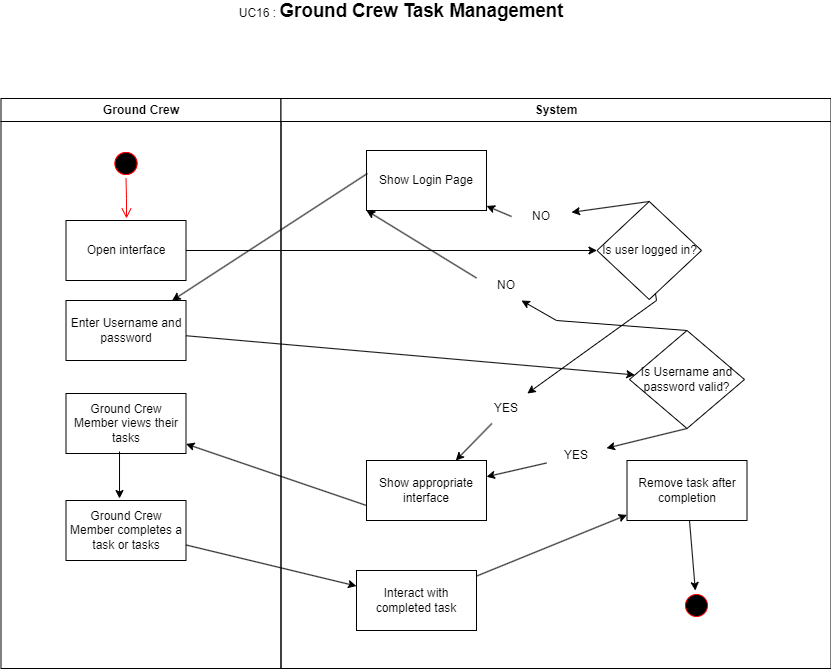

The diagram above was exported from draw.io. Its source (the exported page's mxGraphModel, read from the mxfile embedded in the PNG):
<mxGraphModel dx="1439" dy="772" grid="1" gridSize="10" guides="1" tooltips="1" connect="1" arrows="1" fold="1" page="1" pageScale="1" pageWidth="1169" pageHeight="826" background="none" math="0" shadow="0">
  <root>
    <mxCell id="0" />
    <mxCell id="1" parent="0" />
    <mxCell id="2" value="Ground Crew" style="swimlane;whiteSpace=wrap" parent="1" vertex="1">
      <mxGeometry x="164.5" y="128" width="280" height="570" as="geometry" />
    </mxCell>
    <mxCell id="S2y-2JL9btJCpLy0w_bu-76" value="UC16 :&amp;nbsp;&lt;b&gt;&lt;span style=&quot;font-size:14.0pt;line-height:&lt;br/&gt;115%;font-family:&amp;quot;Arial&amp;quot;,sans-serif;mso-fareast-font-family:Arial;mso-font-kerning:&lt;br/&gt;0pt;mso-ligatures:none;mso-ansi-language:EN;mso-fareast-language:#1000;&lt;br/&gt;mso-bidi-language:AR-SA&quot; lang=&quot;EN&quot;&gt;Ground Crew Task Management&lt;/span&gt;&lt;/b&gt;" style="text;html=1;align=center;verticalAlign=middle;whiteSpace=wrap;rounded=0;" parent="1" vertex="1">
      <mxGeometry x="370" y="40" width="390" as="geometry" />
    </mxCell>
    <mxCell id="4" value="System" style="swimlane;whiteSpace=wrap" parent="1" vertex="1">
      <mxGeometry x="444.5" y="128" width="550" height="570" as="geometry" />
    </mxCell>
    <mxCell id="FrI0xrgN8rB-qQ6Ue-nQ-16" value="" style="ellipse;shape=startState;fillColor=#000000;strokeColor=#ff0000;" parent="1" vertex="1">
      <mxGeometry x="274.5" y="178" width="30" height="30" as="geometry" />
    </mxCell>
    <mxCell id="FrI0xrgN8rB-qQ6Ue-nQ-17" value="" style="edgeStyle=elbowEdgeStyle;elbow=horizontal;verticalAlign=bottom;endArrow=open;endSize=8;strokeColor=#FF0000;endFill=1;rounded=0" parent="1" source="FrI0xrgN8rB-qQ6Ue-nQ-16" edge="1">
      <mxGeometry x="100" y="40" as="geometry">
        <mxPoint x="290" y="248" as="targetPoint" />
      </mxGeometry>
    </mxCell>
    <mxCell id="FrI0xrgN8rB-qQ6Ue-nQ-18" value="Open interface" style="rounded=0;whiteSpace=wrap;html=1;" parent="1" vertex="1">
      <mxGeometry x="229.5" y="250" width="120" height="60" as="geometry" />
    </mxCell>
    <mxCell id="FrI0xrgN8rB-qQ6Ue-nQ-19" value="Ground Crew Member views their tasks" style="rounded=0;whiteSpace=wrap;html=1;" parent="1" vertex="1">
      <mxGeometry x="229.5" y="423" width="120" height="60" as="geometry" />
    </mxCell>
    <mxCell id="FrI0xrgN8rB-qQ6Ue-nQ-20" value="Ground Crew Member completes a task or tasks" style="rounded=0;whiteSpace=wrap;html=1;" parent="1" vertex="1">
      <mxGeometry x="229.5" y="530" width="120" height="60" as="geometry" />
    </mxCell>
    <mxCell id="FrI0xrgN8rB-qQ6Ue-nQ-21" value="Enter Username and password" style="rounded=0;whiteSpace=wrap;html=1;" parent="1" vertex="1">
      <mxGeometry x="229.5" y="330" width="120" height="60" as="geometry" />
    </mxCell>
    <mxCell id="FrI0xrgN8rB-qQ6Ue-nQ-22" value="" style="endArrow=classic;html=1;rounded=0;exitX=0.446;exitY=0.967;exitDx=0;exitDy=0;exitPerimeter=0;entryX=0.446;entryY=-0.033;entryDx=0;entryDy=0;entryPerimeter=0;" parent="1" source="FrI0xrgN8rB-qQ6Ue-nQ-19" target="FrI0xrgN8rB-qQ6Ue-nQ-20" edge="1">
      <mxGeometry width="50" height="50" relative="1" as="geometry">
        <mxPoint x="570" y="450" as="sourcePoint" />
        <mxPoint x="620" y="400" as="targetPoint" />
      </mxGeometry>
    </mxCell>
    <mxCell id="FrI0xrgN8rB-qQ6Ue-nQ-23" value="Show appropriate interface" style="rounded=0;whiteSpace=wrap;html=1;" parent="1" vertex="1">
      <mxGeometry x="530" y="490" width="120" height="60" as="geometry" />
    </mxCell>
    <mxCell id="FrI0xrgN8rB-qQ6Ue-nQ-24" value="Interact with completed task" style="rounded=0;whiteSpace=wrap;html=1;" parent="1" vertex="1">
      <mxGeometry x="520" y="600" width="120" height="60" as="geometry" />
    </mxCell>
    <mxCell id="FrI0xrgN8rB-qQ6Ue-nQ-25" value="Show Login Page" style="rounded=0;whiteSpace=wrap;html=1;" parent="1" vertex="1">
      <mxGeometry x="530" y="180" width="120" height="60" as="geometry" />
    </mxCell>
    <mxCell id="FrI0xrgN8rB-qQ6Ue-nQ-26" value="YES" style="text;html=1;align=center;verticalAlign=middle;whiteSpace=wrap;rounded=0;" parent="1" vertex="1">
      <mxGeometry x="640" y="423" width="60" height="30" as="geometry" />
    </mxCell>
    <mxCell id="FrI0xrgN8rB-qQ6Ue-nQ-27" style="edgeStyle=orthogonalEdgeStyle;rounded=0;orthogonalLoop=1;jettySize=auto;html=1;exitX=0.5;exitY=1;exitDx=0;exitDy=0;" parent="1" source="FrI0xrgN8rB-qQ6Ue-nQ-26" target="FrI0xrgN8rB-qQ6Ue-nQ-26" edge="1">
      <mxGeometry relative="1" as="geometry" />
    </mxCell>
    <mxCell id="FrI0xrgN8rB-qQ6Ue-nQ-28" value="" style="endArrow=classic;html=1;rounded=0;" parent="1" source="FrI0xrgN8rB-qQ6Ue-nQ-26" target="FrI0xrgN8rB-qQ6Ue-nQ-23" edge="1">
      <mxGeometry width="50" height="50" relative="1" as="geometry">
        <mxPoint x="570" y="450" as="sourcePoint" />
        <mxPoint x="620" y="400" as="targetPoint" />
        <Array as="points" />
      </mxGeometry>
    </mxCell>
    <mxCell id="FrI0xrgN8rB-qQ6Ue-nQ-29" value="NO" style="text;html=1;align=center;verticalAlign=middle;whiteSpace=wrap;rounded=0;" parent="1" vertex="1">
      <mxGeometry x="675" y="231" width="60" height="30" as="geometry" />
    </mxCell>
    <mxCell id="FrI0xrgN8rB-qQ6Ue-nQ-30" value="" style="endArrow=classic;html=1;rounded=0;exitX=0;exitY=0.5;exitDx=0;exitDy=0;" parent="1" source="FrI0xrgN8rB-qQ6Ue-nQ-29" target="FrI0xrgN8rB-qQ6Ue-nQ-25" edge="1">
      <mxGeometry width="50" height="50" relative="1" as="geometry">
        <mxPoint x="570" y="450" as="sourcePoint" />
        <mxPoint x="620" y="400" as="targetPoint" />
      </mxGeometry>
    </mxCell>
    <mxCell id="FrI0xrgN8rB-qQ6Ue-nQ-31" value="" style="endArrow=classic;html=1;rounded=0;" parent="1" source="FrI0xrgN8rB-qQ6Ue-nQ-18" target="FrI0xrgN8rB-qQ6Ue-nQ-43" edge="1">
      <mxGeometry width="50" height="50" relative="1" as="geometry">
        <mxPoint x="570" y="450" as="sourcePoint" />
        <mxPoint x="820" y="230" as="targetPoint" />
      </mxGeometry>
    </mxCell>
    <mxCell id="FrI0xrgN8rB-qQ6Ue-nQ-32" value="" style="endArrow=classic;html=1;rounded=0;exitX=0.008;exitY=0.383;exitDx=0;exitDy=0;exitPerimeter=0;" parent="1" source="FrI0xrgN8rB-qQ6Ue-nQ-25" target="FrI0xrgN8rB-qQ6Ue-nQ-21" edge="1">
      <mxGeometry width="50" height="50" relative="1" as="geometry">
        <mxPoint x="570" y="450" as="sourcePoint" />
        <mxPoint x="620" y="400" as="targetPoint" />
      </mxGeometry>
    </mxCell>
    <mxCell id="FrI0xrgN8rB-qQ6Ue-nQ-33" value="" style="endArrow=classic;html=1;rounded=0;" parent="1" source="FrI0xrgN8rB-qQ6Ue-nQ-20" target="FrI0xrgN8rB-qQ6Ue-nQ-24" edge="1">
      <mxGeometry width="50" height="50" relative="1" as="geometry">
        <mxPoint x="570" y="450" as="sourcePoint" />
        <mxPoint x="620" y="400" as="targetPoint" />
      </mxGeometry>
    </mxCell>
    <mxCell id="FrI0xrgN8rB-qQ6Ue-nQ-34" value="" style="endArrow=classic;html=1;rounded=0;exitX=0;exitY=0.75;exitDx=0;exitDy=0;" parent="1" source="FrI0xrgN8rB-qQ6Ue-nQ-23" target="FrI0xrgN8rB-qQ6Ue-nQ-19" edge="1">
      <mxGeometry width="50" height="50" relative="1" as="geometry">
        <mxPoint x="570" y="450" as="sourcePoint" />
        <mxPoint x="620" y="400" as="targetPoint" />
      </mxGeometry>
    </mxCell>
    <mxCell id="FrI0xrgN8rB-qQ6Ue-nQ-35" value="" style="ellipse;shape=startState;fillColor=#000000;strokeColor=#ff0000;" parent="1" vertex="1">
      <mxGeometry x="274.5" y="178" width="30" height="30" as="geometry" />
    </mxCell>
    <mxCell id="FrI0xrgN8rB-qQ6Ue-nQ-36" value="" style="endArrow=classic;html=1;rounded=0;exitX=0;exitY=0.75;exitDx=0;exitDy=0;" parent="1" source="FrI0xrgN8rB-qQ6Ue-nQ-39" target="FrI0xrgN8rB-qQ6Ue-nQ-23" edge="1">
      <mxGeometry width="50" height="50" relative="1" as="geometry">
        <mxPoint x="570" y="450" as="sourcePoint" />
        <mxPoint x="620" y="400" as="targetPoint" />
      </mxGeometry>
    </mxCell>
    <mxCell id="FrI0xrgN8rB-qQ6Ue-nQ-37" value="" style="endArrow=classic;html=1;rounded=0;" parent="1" source="FrI0xrgN8rB-qQ6Ue-nQ-21" target="FrI0xrgN8rB-qQ6Ue-nQ-47" edge="1">
      <mxGeometry width="50" height="50" relative="1" as="geometry">
        <mxPoint x="570" y="450" as="sourcePoint" />
        <mxPoint x="620" y="400" as="targetPoint" />
      </mxGeometry>
    </mxCell>
    <mxCell id="FrI0xrgN8rB-qQ6Ue-nQ-38" value="" style="endArrow=classic;html=1;rounded=0;exitX=0;exitY=0.25;exitDx=0;exitDy=0;entryX=0;entryY=1;entryDx=0;entryDy=0;" parent="1" source="FrI0xrgN8rB-qQ6Ue-nQ-42" target="FrI0xrgN8rB-qQ6Ue-nQ-25" edge="1">
      <mxGeometry width="50" height="50" relative="1" as="geometry">
        <mxPoint x="570" y="450" as="sourcePoint" />
        <mxPoint x="620" y="400" as="targetPoint" />
        <Array as="points" />
      </mxGeometry>
    </mxCell>
    <mxCell id="FrI0xrgN8rB-qQ6Ue-nQ-39" value="YES" style="text;html=1;align=center;verticalAlign=middle;whiteSpace=wrap;rounded=0;" parent="1" vertex="1">
      <mxGeometry x="710" y="470" width="60" height="30" as="geometry" />
    </mxCell>
    <mxCell id="FrI0xrgN8rB-qQ6Ue-nQ-40" value="" style="endArrow=classic;html=1;rounded=0;exitX=0.5;exitY=1;exitDx=0;exitDy=0;" parent="1" source="FrI0xrgN8rB-qQ6Ue-nQ-47" target="FrI0xrgN8rB-qQ6Ue-nQ-39" edge="1">
      <mxGeometry width="50" height="50" relative="1" as="geometry">
        <mxPoint x="850" y="458" as="sourcePoint" />
        <mxPoint x="650" y="506" as="targetPoint" />
      </mxGeometry>
    </mxCell>
    <mxCell id="FrI0xrgN8rB-qQ6Ue-nQ-41" value="" style="endArrow=classic;html=1;rounded=0;exitX=0.5;exitY=0;exitDx=0;exitDy=0;entryX=0.75;entryY=1;entryDx=0;entryDy=0;" parent="1" source="FrI0xrgN8rB-qQ6Ue-nQ-47" target="FrI0xrgN8rB-qQ6Ue-nQ-42" edge="1">
      <mxGeometry width="50" height="50" relative="1" as="geometry">
        <mxPoint x="850" y="360" as="sourcePoint" />
        <mxPoint x="530" y="240" as="targetPoint" />
        <Array as="points">
          <mxPoint x="720" y="350" />
        </Array>
      </mxGeometry>
    </mxCell>
    <mxCell id="FrI0xrgN8rB-qQ6Ue-nQ-42" value="NO" style="text;html=1;align=center;verticalAlign=middle;whiteSpace=wrap;rounded=0;" parent="1" vertex="1">
      <mxGeometry x="640" y="300" width="60" height="30" as="geometry" />
    </mxCell>
    <mxCell id="FrI0xrgN8rB-qQ6Ue-nQ-43" value="Is user logged in?" style="rhombus;whiteSpace=wrap;html=1;" parent="1" vertex="1">
      <mxGeometry x="760.5" y="231" width="104.5" height="98" as="geometry" />
    </mxCell>
    <mxCell id="FrI0xrgN8rB-qQ6Ue-nQ-44" value="Remove task after completion" style="rounded=0;whiteSpace=wrap;html=1;" parent="1" vertex="1">
      <mxGeometry x="790.5" y="490" width="120" height="60" as="geometry" />
    </mxCell>
    <mxCell id="FrI0xrgN8rB-qQ6Ue-nQ-45" value="" style="ellipse;shape=startState;fillColor=#000000;strokeColor=#ff0000;" parent="1" vertex="1">
      <mxGeometry x="845" y="620" width="30" height="30" as="geometry" />
    </mxCell>
    <mxCell id="FrI0xrgN8rB-qQ6Ue-nQ-46" value="" style="endArrow=classic;html=1;rounded=0;" parent="1" source="FrI0xrgN8rB-qQ6Ue-nQ-44" target="FrI0xrgN8rB-qQ6Ue-nQ-45" edge="1">
      <mxGeometry width="50" height="50" relative="1" as="geometry">
        <mxPoint x="570.5" y="450" as="sourcePoint" />
        <mxPoint x="860.5" y="630" as="targetPoint" />
      </mxGeometry>
    </mxCell>
    <mxCell id="FrI0xrgN8rB-qQ6Ue-nQ-47" value="Is Username and password valid?" style="rhombus;whiteSpace=wrap;html=1;" parent="1" vertex="1">
      <mxGeometry x="793" y="360" width="115" height="98" as="geometry" />
    </mxCell>
    <mxCell id="FrI0xrgN8rB-qQ6Ue-nQ-48" value="" style="endArrow=classic;html=1;rounded=0;" parent="1" source="FrI0xrgN8rB-qQ6Ue-nQ-43" target="FrI0xrgN8rB-qQ6Ue-nQ-26" edge="1">
      <mxGeometry width="50" height="50" relative="1" as="geometry">
        <mxPoint x="819" y="323" as="sourcePoint" />
        <mxPoint x="626" y="490" as="targetPoint" />
        <Array as="points">
          <mxPoint x="820" y="330" />
        </Array>
      </mxGeometry>
    </mxCell>
    <mxCell id="FrI0xrgN8rB-qQ6Ue-nQ-49" value="" style="endArrow=classic;html=1;rounded=0;exitX=0.5;exitY=0;exitDx=0;exitDy=0;" parent="1" source="FrI0xrgN8rB-qQ6Ue-nQ-43" target="FrI0xrgN8rB-qQ6Ue-nQ-29" edge="1">
      <mxGeometry width="50" height="50" relative="1" as="geometry">
        <mxPoint x="812" y="231" as="sourcePoint" />
        <mxPoint x="650" y="216" as="targetPoint" />
      </mxGeometry>
    </mxCell>
    <mxCell id="FrI0xrgN8rB-qQ6Ue-nQ-50" value="" style="endArrow=classic;html=1;rounded=0;" parent="1" source="FrI0xrgN8rB-qQ6Ue-nQ-24" target="FrI0xrgN8rB-qQ6Ue-nQ-44" edge="1">
      <mxGeometry width="50" height="50" relative="1" as="geometry">
        <mxPoint x="640" y="533" as="sourcePoint" />
        <mxPoint x="610" y="423" as="targetPoint" />
      </mxGeometry>
    </mxCell>
  </root>
</mxGraphModel>